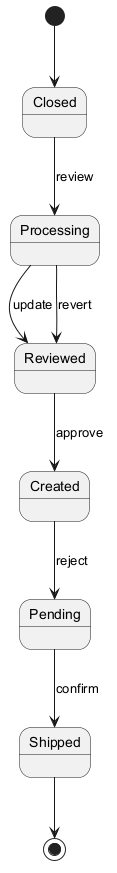

The diagram above was rendered by PlantUML. Its source (embedded in the PNG):
@startuml

[*] --> Closed
Closed --> Processing : review
Processing --> Reviewed : update
Reviewed --> Created : approve
Created --> Pending : reject
Pending --> Shipped : confirm
Processing --> Reviewed : revert
Shipped --> [*]
@enduml